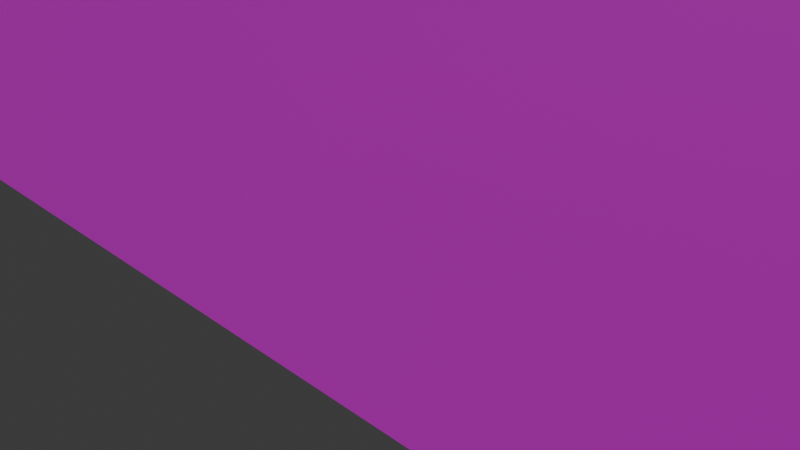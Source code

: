 # Source: Amani_Billboard_2_.blend  (saved by Blender 4.0.36; exported with 4.5.12 LTS)
import bpy
from mathutils import Matrix  # noqa: F401  (used for matrix-valued properties, if any)

bpy.ops.wm.read_factory_settings(use_empty=True)
scene = bpy.context.scene
scene.name = 'Scene'

# ---- collections
col_collection = bpy.data.collections.new('Collection'); scene.collection.children.link(col_collection)

# ---- images (referenced by path relative to the original .blend; pixels are not part of the script)
import os
ASSET_DIR = os.environ.get("B2B_ASSET_DIR", "")  # directory of the original .blend (textures are referenced by path, not embedded)
HERE = os.path.dirname(os.path.abspath(__file__))  # packed textures are extracted next to this script under _unpacked/

def load_image(name, relpath, width, height, colorspace="sRGB"):
    """Load a texture the original file referenced (path relative to the .blend, or extracted next to this script)."""
    p = next((c for c in (os.path.join(HERE, relpath), os.path.join(ASSET_DIR, relpath)) if relpath and os.path.exists(c)), "")
    if p:
        img = bpy.data.images.load(p, check_existing=True)
        img.name = name
    else:  # same state as the original file: an image datablock whose file is absent (Cycles renders it pink)
        img = bpy.data.images.new(name, width, height)
        img.source = "FILE"
        img.filepath = "//" + (relpath or name)
    img.colorspace_settings.name = colorspace
    return img
img_whatsapp_image_2024_06_04_at_12_22_20_am_jpeg = load_image('WhatsApp Image 2024-06-04 at 12.22.20 AM.jpeg', 'WhatsApp Image 2024-06-04 at 12.22.20 AM.jpeg', 1024, 1024, 'sRGB')

# ---- materials (node trees are filled in below, after node groups)
mat_material_001 = bpy.data.materials.new('Material.001')
mat_material_001.use_transparent_shadow = False
mat_material_003 = bpy.data.materials.new('Material.003')
mat_material_003.use_transparent_shadow = False
mat_material_002 = bpy.data.materials.new('Material.002')
mat_material_002.use_transparent_shadow = False
mat_image = bpy.data.materials.new('image')
mat_image.use_transparent_shadow = False

# ---- material node trees
mat_material_001.use_nodes = True; mat_material_001.node_tree.nodes.clear()
_N = mat_material_001.node_tree.nodes; _L = mat_material_001.node_tree.links
n0 = _N.new('ShaderNodeBsdfPrincipled'); n0.name = 'Principled BSDF'; n0.location = (10, 300)
n0.inputs[0].default_value = (0.3584, 0.3584, 0.3584, 1.0)
n0.inputs[3].default_value = 1.45
n0.inputs[27].default_value = (0.1334, 0.1334, 0.1334, 1.0)
n1 = _N.new('ShaderNodeOutputMaterial'); n1.name = 'Material Output'; n1.location = (300, 300)
_L.new(n0.outputs[0], n1.inputs[0])
n1.is_active_output = True
mat_material_003.use_nodes = True; mat_material_003.node_tree.nodes.clear()
_N = mat_material_003.node_tree.nodes; _L = mat_material_003.node_tree.links
n0 = _N.new('ShaderNodeBsdfPrincipled'); n0.name = 'Principled BSDF'; n0.location = (10, 300)
n0.inputs[0].default_value = (1.0, 1.0, 1.0, 1.0)
n0.inputs[3].default_value = 1.45
n1 = _N.new('ShaderNodeOutputMaterial'); n1.name = 'Material Output'; n1.location = (300, 300)
_L.new(n0.outputs[0], n1.inputs[0])
n1.is_active_output = True
mat_material_002.use_nodes = True; mat_material_002.node_tree.nodes.clear()
_N = mat_material_002.node_tree.nodes; _L = mat_material_002.node_tree.links
n0 = _N.new('ShaderNodeBsdfPrincipled'); n0.name = 'Principled BSDF'; n0.location = (10, 300)
n0.inputs[0].default_value = (0.6993, 0.6993, 0.6993, 1.0)
n0.inputs[3].default_value = 1.45
n1 = _N.new('ShaderNodeOutputMaterial'); n1.name = 'Material Output'; n1.location = (300, 300)
_L.new(n0.outputs[0], n1.inputs[0])
n1.is_active_output = True
mat_image.use_nodes = True; mat_image.node_tree.nodes.clear()
_N = mat_image.node_tree.nodes; _L = mat_image.node_tree.links
n0 = _N.new('ShaderNodeBsdfPrincipled'); n0.name = 'Principled BSDF'; n0.location = (10, 300)
n0.inputs[3].default_value = 1.45
n0.inputs[27].default_value = (0.869, 0.869, 0.869, 1.0)
n1 = _N.new('ShaderNodeOutputMaterial'); n1.name = 'Material Output'; n1.location = (300, 300)
n2 = _N.new('ShaderNodeTexImage'); n2.name = 'Image Texture'; n2.location = (-280, 271)
n2.image = img_whatsapp_image_2024_06_04_at_12_22_20_am_jpeg
_L.new(n0.outputs[0], n1.inputs[0])
_L.new(n2.outputs[0], n0.inputs[0])
n1.is_active_output = True

# ---- world
world_world = bpy.data.worlds.new('World'); scene.world = world_world
world_world.use_nodes = True; world_world.node_tree.nodes.clear()
_N = world_world.node_tree.nodes; _L = world_world.node_tree.links
n0 = _N.new('ShaderNodeOutputWorld'); n0.name = 'World Output'; n0.location = (300, 300)
n1 = _N.new('ShaderNodeBackground'); n1.name = 'Background'; n1.location = (10, 300)
n1.inputs[0].default_value = (0.05088, 0.05088, 0.05088, 1.0)
_L.new(n1.outputs[0], n0.inputs[0])
n0.is_active_output = True
world_world.color = (0.05088, 0.05088, 0.05088)
world_world.use_sun_shadow = False
world_world.sun_shadow_jitter_overblur = 0.0

# ---- cameras
cam_camera = bpy.data.cameras.new('Camera')
cam_camera.clip_end = 100.0
cam_camera.ortho_scale = 7.314

# ---- lights
light_light = bpy.data.lights.new('Light', 'POINT')
light_light.transmission_factor = 0.0
light_light.use_soft_falloff = False
light_light.energy = 1000.0
light_light.shadow_soft_size = 0.1
light_light.shadow_maximum_resolution = 0.006
light_light.use_absolute_resolution = True
light_sun = bpy.data.lights.new('Sun', 'SUN')
light_sun.transmission_factor = 0.0
light_sun.energy = 1.0

# ---- meshes
me_cube_001 = bpy.data.meshes.new('Cube.001')
me_cube_001.from_pydata([(-19.99, 1.125, -1.0), (-19.99, 1.125, 1.0), (20.01, 0.8753, -1.0), (20.01, 0.8753, 1.0), (-20.01, -0.8753, -1.0), (-20.01, -0.8753, 1.0), (19.99, -1.125, -1.0), (19.99, -1.125, 1.0), (-22.02, 1.137, -1.0), (-22.02, 1.137, 1.0), (-22.03, -0.8627, 1.0), (-22.03, -0.8627, -1.0), (21.85, 0.8638, 1.0), (21.85, 0.8638, -1.0), (21.84, -1.136, -1.0), (21.84, -1.136, 1.0), (-19.94, 9.124, -1.0), (-19.94, 9.124, 1.0), (-21.97, 9.137, -1.0), (-21.97, 9.137, 1.0), (20.06, 8.875, 1.0), (20.06, 8.875, -1.0), (21.9, 8.864, 1.0), (21.9, 8.864, -1.0), (-19.93, 11.12, -1.0), (-19.93, 11.12, 1.0), (-21.96, 11.14, -1.0), (-21.96, 11.14, 1.0), (20.07, 10.88, 1.0), (20.07, 10.88, -1.0), (21.91, 10.86, 1.0), (21.91, 10.86, -1.0), (20.01, 0.8753, 16.0), (19.99, -1.125, 16.0), (-20.01, -0.8753, 16.0), (-19.99, 1.125, 16.0), (-22.03, -0.8627, 16.0), (-22.02, 1.137, 16.0), (21.85, 0.8638, 16.0), (21.84, -1.136, 16.0), (20.01, 0.8753, 18.0), (19.99, -1.125, 18.0), (-20.01, -0.8753, 18.0), (-19.99, 1.125, 18.0), (-22.03, -0.8627, 18.0), (-22.02, 1.137, 18.0), (21.85, 0.8638, 18.0), (21.84, -1.136, 18.0), (19.99, -1.125, -9.0), (20.01, 0.8753, -9.0), (-19.99, 1.125, -9.0), (-20.01, -0.8753, -9.0), (-22.02, 1.137, -9.0), (-22.03, -0.8627, -9.0), (21.84, -1.136, -9.0), (21.85, 0.8638, -9.0), (-19.94, 9.124, -9.0), (-21.97, 9.137, -9.0), (21.9, 8.864, -9.0), (20.06, 8.875, -9.0), (-19.93, 11.12, -9.0), (-21.96, 11.14, -9.0), (21.91, 10.86, -9.0), (20.07, 10.88, -9.0), (20.04, 6.209, 6.0), (20.02, 3.542, 11.0), (20.03, 4.209, 12.33), (20.05, 7.542, 6.667), (21.87, 4.197, 12.33), (21.89, 7.53, 6.667), (21.87, 3.53, 11.0), (21.88, 6.197, 6.0), (-21.99, 6.47, 6.0), (-22.0, 3.804, 11.0), (-22.0, 4.471, 12.33), (-21.98, 7.804, 6.667), (-19.97, 4.458, 12.33), (-19.95, 7.791, 6.667), (-19.98, 3.791, 11.0), (-19.96, 6.458, 6.0), (-13.28, 9.083, 1.0), (-6.61, 9.041, 1.0), (0.05609, 9.0, 1.0), (6.723, 8.958, 1.0), (13.39, 8.917, 1.0), (13.4, 10.92, 1.0), (6.735, 10.96, 1.0), (0.06856, 11.0, 1.0), (-6.598, 11.04, 1.0), (-13.26, 11.08, 1.0), (13.4, 10.92, -1.0), (6.735, 10.96, -1.0), (0.06856, 11.0, -1.0), (-6.598, 11.04, -1.0), (-13.26, 11.08, -1.0), (13.39, 8.917, -1.0), (6.723, 8.958, -1.0), (0.05609, 9.0, -1.0), (-6.61, 9.041, -1.0), (-13.28, 9.083, -1.0), (13.34, 0.9169, -1.0), (6.673, 0.9584, -1.0), (0.006233, 1.0, -1.0), (-6.66, 1.042, -1.0), (-13.33, 1.083, -1.0), (-13.33, 1.083, 1.0), (-6.66, 1.042, 1.0), (0.006233, 1.0, 1.0), (6.673, 0.9584, 1.0), (13.34, 0.9169, 1.0), (-13.34, -0.9169, -1.0), (-6.673, -0.9584, -1.0), (-0.006233, -1.0, -1.0), (6.66, -1.042, -1.0), (13.33, -1.083, -1.0), (13.33, -1.083, 1.0), (6.66, -1.042, 1.0), (-0.006233, -1.0, 1.0), (-6.673, -0.9584, 1.0), (-13.34, -0.9169, 1.0), (13.34, 0.9169, 16.0), (6.673, 0.9584, 16.0), (0.006233, 1.0, 16.0), (-6.66, 1.042, 16.0), (-13.33, 1.083, 16.0), (-13.33, 1.083, 18.0), (-6.66, 1.042, 18.0), (0.006233, 1.0, 18.0), (6.673, 0.9584, 18.0), (13.34, 0.9169, 18.0), (-13.34, -0.9169, 18.0), (-6.673, -0.9584, 18.0), (-0.006233, -1.0, 18.0), (6.66, -1.042, 18.0), (13.33, -1.083, 18.0), (-13.34, -0.9169, 16.0), (-6.673, -0.9584, 16.0), (-0.006233, -1.0, 16.0), (6.66, -1.042, 16.0), (13.33, -1.083, 16.0), (21.84, -1.136, 4.75), (21.84, -1.136, 8.5), (21.84, -1.136, 12.25), (19.99, -1.125, 12.25), (19.99, -1.125, 8.5), (19.99, -1.125, 4.75), (21.85, 0.8638, 4.75), (21.85, 0.8638, 8.5), (21.85, 0.8638, 12.25), (20.01, 0.8753, 12.25), (20.01, 0.8753, 8.5), (20.01, 0.8753, 4.75), (-20.01, -0.8753, 4.75), (-20.01, -0.8753, 8.5), (-20.01, -0.8753, 12.25), (-22.03, -0.8627, 12.25), (-22.03, -0.8627, 8.5), (-22.03, -0.8627, 4.75), (-22.02, 1.137, 12.25), (-22.02, 1.137, 8.5), (-22.02, 1.137, 4.75), (-19.99, 1.125, 4.75), (-19.99, 1.125, 8.5), (-19.99, 1.125, 12.25), (20.03, 4.875, -1.0), (21.87, 4.864, -1.0), (21.87, 4.864, 1.0), (20.03, 4.875, 1.0), (-19.97, 5.125, 1.0), (-22.0, 5.137, 1.0), (-19.97, 5.125, -1.0), (-22.0, 5.137, -1.0), (21.9, 8.864, -3.667), (21.9, 8.864, -6.333), (21.91, 10.86, -6.333), (21.91, 10.86, -3.667), (20.06, 8.875, -3.667), (20.06, 8.875, -6.333), (20.07, 10.88, -6.333), (20.07, 10.88, -3.667), (19.99, -1.125, -3.667), (19.99, -1.125, -6.333), (21.84, -1.136, -6.333), (21.84, -1.136, -3.667), (21.85, 0.8638, -6.333), (21.85, 0.8638, -3.667), (20.01, 0.8753, -6.333), (20.01, 0.8753, -3.667), (-21.96, 11.14, -3.667), (-21.96, 11.14, -6.333), (-21.97, 9.137, -6.333), (-21.97, 9.137, -3.667), (-19.94, 9.124, -6.333), (-19.94, 9.124, -3.667), (-19.93, 11.12, -3.667), (-19.93, 11.12, -6.333), (-22.02, 1.137, -3.667), (-22.02, 1.137, -6.333), (-22.03, -0.8627, -6.333), (-22.03, -0.8627, -3.667), (-20.01, -0.8753, -3.667), (-20.01, -0.8753, -6.333), (-19.99, 1.125, -6.333), (-19.99, 1.125, -3.667), (-22.03, 0.1373, 14.12), (-16.67, -0.8961, -5.502e-08), (-21.02, -0.869, 14.12), (-16.67, 0.1039, -1.0), (-16.67, 0.1039, 1.0), (-22.03, 0.1373, 0.0), (-21.02, -0.869, 0.0), (-20.97, 7.131, 1.0), (20.91, -1.13, 0.0), (-21.96, 10.14, -7.667), (-21.98, 7.137, 0.0), (-20.97, 7.131, -1.0), (20.04, 6.875, 0.0), (20.96, 6.869, 1.0), (20.91, -1.13, -7.667), (-21.96, 10.14, 0.0), (-16.6, 10.1, 1.0), (-16.61, 9.104, 5.502e-08), (16.67, -0.1039, 18.0), (-21.97, 8.734, 3.59), (20.91, -1.13, 14.12), (21.84, -0.1361, 14.12), (-20.0, 0.1247, 14.12), (20.0, -0.1247, 14.12), (-21.01, 1.131, 14.12), (20.93, 0.8696, 14.12), (20.92, -0.1304, 18.0), (-21.01, 0.131, 18.0), (20.91, -1.13, 17.0), (-21.02, -0.869, 17.0), (-22.03, 0.1373, 17.0), (16.67, 0.8961, 17.0), (20.05, 8.472, 3.59), (21.84, -0.1361, 17.0), (16.66, -1.104, 17.0), (16.67, -0.1039, 16.0), (20.92, -0.1304, -9.0), (-22.03, 0.1373, -7.667), (-20.96, 9.131, -7.667), (20.98, 8.869, -7.667), (-20.94, 11.13, -7.667), (-21.02, -0.869, -7.667), (-19.94, 10.12, -7.667), (20.0, -0.1247, -7.667), (20.06, 9.875, -7.667), (-21.01, 1.131, -7.667), (-20.97, 7.797, 3.5), (20.97, 7.536, 3.5), (20.94, 2.203, 13.5), (20.95, 4.87, 8.5), (21.86, 2.325, 14.47), (21.88, 5.394, 9.03), (20.01, 2.336, 14.47), (20.03, 5.405, 9.03), (20.94, 2.536, 15.17), (20.96, 5.869, 9.5), (-21.0, 2.464, 13.5), (-20.98, 5.131, 8.5), (-22.01, 2.598, 14.47), (-21.99, 5.667, 9.03), (-21.0, 2.798, 15.17), (-20.98, 6.131, 9.5), (16.72, 8.896, -5.502e-08), (10.06, 8.938, 5.502e-08), (3.389, 8.979, 5.502e-08), (-3.277, 9.021, -5.502e-08), (-9.944, 9.062, -5.502e-08), (16.73, 9.896, -1.0), (10.06, 9.937, -1.0), (3.396, 9.979, -1.0), (-3.271, 10.02, -1.0), (-9.937, 10.06, -1.0), (16.73, 9.896, 1.0), (10.06, 9.937, 1.0), (3.396, 9.979, 1.0), (-3.271, 10.02, 1.0), (-9.937, 10.06, 1.0), (16.73, 10.9, 0.0), (10.07, 10.94, 0.0), (3.402, 10.98, 0.0), (-3.265, 11.02, 0.0), (-9.931, 11.06, 0.0), (16.67, -0.1039, 1.0), (10.0, -0.06233, 1.0), (3.333, -0.02077, 1.0), (-3.333, 0.02077, 1.0), (-10.0, 0.06233, 1.0), (16.66, -1.104, 5.502e-08), (9.994, -1.062, -5.502e-08), (3.327, -1.021, -5.502e-08), (-3.34, -0.9792, 5.502e-08), (-10.01, -0.9377, 5.502e-08), (-16.66, 1.104, 5.502e-08), (-9.994, 1.062, -5.502e-08), (-3.327, 1.021, -5.502e-08), (3.34, 0.9792, 5.502e-08), (10.01, 0.9377, 5.502e-08), (-16.67, -0.8961, 17.0), (-10.01, -0.9377, 17.0), (-3.34, -0.9792, 17.0), (3.327, -1.021, 17.0), (9.994, -1.062, 17.0), (-16.67, 0.1039, 18.0), (-10.0, 0.06233, 18.0), (-3.333, 0.02077, 18.0), (3.333, -0.02078, 18.0), (10.0, -0.06233, 18.0), (20.0, -0.1247, 2.875), (20.0, -0.1247, 6.625), (20.0, -0.1247, 10.38), (20.91, -1.13, 2.875), (20.91, -1.13, 6.625), (20.91, -1.13, 10.38), (-21.02, -0.869, 2.875), (-21.02, -0.869, 6.625), (-21.02, -0.869, 10.38), (-22.03, 0.1373, 2.875), (-22.03, 0.1373, 6.625), (-22.03, 0.1373, 10.38), (20.94, 2.87, 1.0), (20.02, 2.875, 0.0), (21.86, 2.864, 0.0), (-22.01, 3.137, 0.0), (-20.99, 3.131, 1.0), (20.06, 9.875, -2.333), (20.06, 9.875, -5.0), (20.99, 10.87, -2.333), (20.99, 10.87, -5.0), (20.98, 8.869, -2.333), (21.91, 9.864, -2.333), (20.0, -0.1247, -2.333), (20.0, -0.1247, -5.0), (20.93, 0.8696, -2.333), (20.93, 0.8696, -5.0), (20.91, -1.13, -2.333), (20.91, -1.13, -5.0), (21.84, -0.1361, -2.333), (21.84, -0.1361, -5.0), (-20.96, 9.131, -2.333), (-20.96, 9.131, -5.0), (-21.96, 10.14, -2.333), (-21.96, 10.14, -5.0), (-21.02, -0.869, -2.333), (-21.02, -0.869, -5.0), (-20.0, 0.1247, -2.333), (-20.0, 0.1247, -5.0), (-22.03, 0.1373, -2.333), (-22.03, 0.1373, -5.0)], [], [(100, 109, 3, 2), (110, 119, 205), (155, 154, 206), (104, 110, 207), (119, 105, 208), (11, 10, 209), (4, 5, 210), (169, 168, 211), (7, 6, 212), (184, 182, 54, 55), (13, 12, 15, 14), (165, 164, 21, 23), (190, 189, 213), (171, 169, 214), (89, 94, 24, 25), (168, 170, 16, 17), (170, 171, 215), (164, 167, 216), (174, 173, 58, 62), (166, 165, 23, 22), (167, 166, 217), (182, 181, 218), (25, 24, 26, 27), (18, 19, 219), (80, 89, 220), (75, 77, 25, 27), (29, 28, 30, 31), (22, 23, 31, 30), (67, 69, 30, 28), (99, 80, 221), (94, 99, 16, 24), (129, 134, 222), (72, 75, 223), (143, 142, 224), (142, 148, 225), (154, 163, 226), (149, 143, 227), (163, 158, 228), (148, 149, 229), (40, 41, 230), (42, 43, 231), (33, 39, 232), (36, 34, 233), (37, 36, 234), (120, 129, 235), (64, 67, 236), (39, 38, 237), (134, 139, 238), (139, 120, 239), (48, 49, 240), (50, 51, 53, 52), (198, 197, 241), (58, 59, 63, 62), (56, 57, 61, 60), (192, 190, 242), (173, 177, 243), (189, 195, 244), (202, 201, 51, 50), (201, 198, 245), (178, 174, 62, 63), (195, 192, 246), (181, 186, 247), (186, 184, 55, 49), (177, 178, 248), (197, 202, 249), (79, 72, 250), (77, 79, 17, 25), (71, 64, 251), (69, 71, 22, 30), (38, 32, 252), (70, 65, 253), (46, 38, 254), (68, 70, 255), (32, 40, 256), (65, 66, 257), (40, 46, 258), (66, 68, 259), (35, 37, 260), (78, 73, 261), (37, 45, 262), (43, 35, 78, 76), (76, 78, 79, 77), (73, 74, 263), (45, 43, 264), (74, 76, 265), (21, 20, 266), (95, 84, 267), (96, 83, 268), (97, 82, 269), (98, 81, 270), (29, 21, 271), (90, 95, 272), (91, 96, 273), (92, 97, 274), (93, 98, 275), (20, 28, 276), (84, 85, 277), (83, 86, 278), (82, 87, 279), (81, 88, 280), (28, 29, 281), (85, 90, 282), (86, 91, 283), (87, 92, 284), (88, 93, 285), (7, 3, 286), (115, 109, 287), (116, 108, 288), (117, 107, 289), (118, 106, 290), (6, 7, 291), (2, 6, 114, 100), (100, 114, 113, 101), (101, 113, 112, 102), (102, 112, 111, 103), (103, 111, 110, 104), (114, 115, 292), (113, 116, 293), (112, 117, 294), (111, 118, 295), (0, 1, 296), (104, 105, 297), (103, 106, 298), (102, 107, 299), (101, 108, 300), (42, 34, 301), (34, 35, 124, 135), (135, 124, 123, 136), (136, 123, 122, 137), (137, 122, 121, 138), (138, 121, 120, 139), (130, 135, 302), (131, 136, 303), (132, 137, 304), (133, 138, 305), (43, 42, 306), (35, 43, 125, 124), (124, 125, 126, 123), (123, 126, 127, 122), (122, 127, 128, 121), (121, 128, 129, 120), (125, 130, 307), (126, 131, 308), (127, 132, 309), (128, 133, 310), (3, 7, 311), (12, 3, 151, 146), (146, 151, 150, 147), (147, 150, 149, 148), (151, 145, 312), (150, 144, 313), (7, 15, 314), (15, 12, 146, 140), (140, 146, 147, 141), (141, 147, 148, 142), (145, 140, 315), (144, 141, 316), (10, 5, 317), (1, 9, 160, 161), (161, 160, 159, 162), (162, 159, 158, 163), (5, 1, 161, 152), (152, 161, 162, 153), (153, 162, 163, 154), (157, 152, 318), (156, 153, 319), (9, 10, 320), (160, 157, 321), (159, 156, 322), (3, 12, 323), (2, 3, 324), (12, 13, 325), (8, 9, 326), (13, 2, 164, 165), (0, 8, 171, 170), (9, 1, 327), (1, 0, 170, 168), (21, 29, 328), (176, 179, 329), (29, 31, 330), (179, 175, 331), (23, 21, 332), (31, 23, 333), (172, 176, 177, 173), (6, 2, 334), (175, 172, 173, 174), (180, 187, 335), (2, 13, 336), (187, 185, 337), (14, 6, 338), (183, 180, 339), (13, 14, 340), (185, 183, 341), (16, 18, 342), (24, 16, 193, 194), (194, 193, 192, 195), (26, 24, 194, 188), (188, 194, 195, 189), (193, 191, 343), (18, 26, 344), (191, 188, 345), (4, 11, 346), (8, 0, 203, 196), (196, 203, 202, 197), (200, 199, 347), (0, 4, 348), (203, 200, 349), (11, 8, 350), (199, 196, 351), (158, 155, 204), (155, 36, 204), (36, 37, 204), (37, 158, 204), (119, 5, 205), (5, 4, 205), (4, 110, 205), (154, 34, 206), (34, 36, 206), (36, 155, 206), (110, 4, 207), (4, 0, 207), (0, 104, 207), (105, 1, 208), (1, 5, 208), (5, 119, 208), (10, 9, 209), (9, 8, 209), (8, 11, 209), (5, 10, 210), (10, 11, 210), (11, 4, 210), (168, 17, 211), (17, 19, 211), (19, 169, 211), (6, 14, 212), (14, 15, 212), (15, 7, 212), (189, 61, 213), (61, 57, 213), (57, 190, 213), (169, 19, 214), (19, 18, 214), (18, 171, 214), (171, 18, 215), (18, 16, 215), (16, 170, 215), (167, 20, 216), (20, 21, 216), (21, 164, 216), (166, 22, 217), (22, 20, 217), (20, 167, 217), (181, 48, 218), (48, 54, 218), (54, 182, 218), (19, 27, 219), (27, 26, 219), (26, 18, 219), (89, 25, 220), (25, 17, 220), (17, 80, 220), (80, 17, 221), (17, 16, 221), (16, 99, 221), (134, 41, 222), (41, 40, 222), (40, 129, 222), (75, 27, 223), (27, 19, 223), (19, 72, 223), (142, 39, 224), (39, 33, 224), (33, 143, 224), (148, 38, 225), (38, 39, 225), (39, 142, 225), (163, 35, 226), (35, 34, 226), (34, 154, 226), (143, 33, 227), (33, 32, 227), (32, 149, 227), (158, 37, 228), (37, 35, 228), (35, 163, 228), (149, 32, 229), (32, 38, 229), (38, 148, 229), (41, 47, 230), (47, 46, 230), (46, 40, 230), (43, 45, 231), (45, 44, 231), (44, 42, 231), (39, 47, 232), (47, 41, 232), (41, 33, 232), (34, 42, 233), (42, 44, 233), (44, 36, 233), (36, 44, 234), (44, 45, 234), (45, 37, 234), (129, 40, 235), (40, 32, 235), (32, 120, 235), (67, 28, 236), (28, 20, 236), (20, 64, 236), (38, 46, 237), (46, 47, 237), (47, 39, 237), (139, 33, 238), (33, 41, 238), (41, 134, 238), (120, 32, 239), (32, 33, 239), (33, 139, 239), (49, 55, 240), (55, 54, 240), (54, 48, 240), (197, 52, 241), (52, 53, 241), (53, 198, 241), (190, 57, 242), (57, 56, 242), (56, 192, 242), (177, 59, 243), (59, 58, 243), (58, 173, 243), (195, 60, 244), (60, 61, 244), (61, 189, 244), (198, 53, 245), (53, 51, 245), (51, 201, 245), (192, 56, 246), (56, 60, 246), (60, 195, 246), (186, 49, 247), (49, 48, 247), (48, 181, 247), (178, 63, 248), (63, 59, 248), (59, 177, 248), (202, 50, 249), (50, 52, 249), (52, 197, 249), (72, 19, 250), (19, 17, 250), (17, 79, 250), (64, 20, 251), (20, 22, 251), (22, 71, 251), (32, 65, 252), (65, 70, 252), (70, 38, 252), (65, 64, 253), (64, 71, 253), (71, 70, 253), (38, 70, 254), (70, 68, 254), (68, 46, 254), (70, 71, 255), (71, 69, 255), (69, 68, 255), (40, 66, 256), (66, 65, 256), (65, 32, 256), (66, 67, 257), (67, 64, 257), (64, 65, 257), (46, 68, 258), (68, 66, 258), (66, 40, 258), (68, 69, 259), (69, 67, 259), (67, 66, 259), (37, 73, 260), (73, 78, 260), (78, 35, 260), (73, 72, 261), (72, 79, 261), (79, 78, 261), (45, 74, 262), (74, 73, 262), (73, 37, 262), (74, 75, 263), (75, 72, 263), (72, 73, 263), (43, 76, 264), (76, 74, 264), (74, 45, 264), (76, 77, 265), (77, 75, 265), (75, 74, 265), (20, 84, 266), (84, 95, 266), (95, 21, 266), (84, 83, 267), (83, 96, 267), (96, 95, 267), (83, 82, 268), (82, 97, 268), (97, 96, 268), (82, 81, 269), (81, 98, 269), (98, 97, 269), (81, 80, 270), (80, 99, 270), (99, 98, 270), (21, 95, 271), (95, 90, 271), (90, 29, 271), (95, 96, 272), (96, 91, 272), (91, 90, 272), (96, 97, 273), (97, 92, 273), (92, 91, 273), (97, 98, 274), (98, 93, 274), (93, 92, 274), (98, 99, 275), (99, 94, 275), (94, 93, 275), (28, 85, 276), (85, 84, 276), (84, 20, 276), (85, 86, 277), (86, 83, 277), (83, 84, 277), (86, 87, 278), (87, 82, 278), (82, 83, 278), (87, 88, 279), (88, 81, 279), (81, 82, 279), (88, 89, 280), (89, 80, 280), (80, 81, 280), (29, 90, 281), (90, 85, 281), (85, 28, 281), (90, 91, 282), (91, 86, 282), (86, 85, 282), (91, 92, 283), (92, 87, 283), (87, 86, 283), (92, 93, 284), (93, 88, 284), (88, 87, 284), (93, 94, 285), (94, 89, 285), (89, 88, 285), (3, 109, 286), (109, 115, 286), (115, 7, 286), (109, 108, 287), (108, 116, 287), (116, 115, 287), (108, 107, 288), (107, 117, 288), (117, 116, 288), (107, 106, 289), (106, 118, 289), (118, 117, 289), (106, 105, 290), (105, 119, 290), (119, 118, 290), (7, 115, 291), (115, 114, 291), (114, 6, 291), (115, 116, 292), (116, 113, 292), (113, 114, 292), (116, 117, 293), (117, 112, 293), (112, 113, 293), (117, 118, 294), (118, 111, 294), (111, 112, 294), (118, 119, 295), (119, 110, 295), (110, 111, 295), (1, 105, 296), (105, 104, 296), (104, 0, 296), (105, 106, 297), (106, 103, 297), (103, 104, 297), (106, 107, 298), (107, 102, 298), (102, 103, 298), (107, 108, 299), (108, 101, 299), (101, 102, 299), (108, 109, 300), (109, 100, 300), (100, 101, 300), (34, 135, 301), (135, 130, 301), (130, 42, 301), (135, 136, 302), (136, 131, 302), (131, 130, 302), (136, 137, 303), (137, 132, 303), (132, 131, 303), (137, 138, 304), (138, 133, 304), (133, 132, 304), (138, 139, 305), (139, 134, 305), (134, 133, 305), (42, 130, 306), (130, 125, 306), (125, 43, 306), (130, 131, 307), (131, 126, 307), (126, 125, 307), (131, 132, 308), (132, 127, 308), (127, 126, 308), (132, 133, 309), (133, 128, 309), (128, 127, 309), (133, 134, 310), (134, 129, 310), (129, 128, 310), (7, 145, 311), (145, 151, 311), (151, 3, 311), (145, 144, 312), (144, 150, 312), (150, 151, 312), (144, 143, 313), (143, 149, 313), (149, 150, 313), (15, 140, 314), (140, 145, 314), (145, 7, 314), (140, 141, 315), (141, 144, 315), (144, 145, 315), (141, 142, 316), (142, 143, 316), (143, 144, 316), (5, 152, 317), (152, 157, 317), (157, 10, 317), (152, 153, 318), (153, 156, 318), (156, 157, 318), (153, 154, 319), (154, 155, 319), (155, 156, 319), (10, 157, 320), (157, 160, 320), (160, 9, 320), (157, 156, 321), (156, 159, 321), (159, 160, 321), (156, 155, 322), (155, 158, 322), (158, 159, 322), (12, 166, 323), (166, 167, 323), (167, 3, 323), (3, 167, 324), (167, 164, 324), (164, 2, 324), (13, 165, 325), (165, 166, 325), (166, 12, 325), (9, 169, 326), (169, 171, 326), (171, 8, 326), (1, 168, 327), (168, 169, 327), (169, 9, 327), (29, 179, 328), (179, 176, 328), (176, 21, 328), (179, 178, 329), (178, 177, 329), (177, 176, 329), (31, 175, 330), (175, 179, 330), (179, 29, 330), (175, 174, 331), (174, 178, 331), (178, 179, 331), (21, 176, 332), (176, 172, 332), (172, 23, 332), (23, 172, 333), (172, 175, 333), (175, 31, 333), (2, 187, 334), (187, 180, 334), (180, 6, 334), (187, 186, 335), (186, 181, 335), (181, 180, 335), (13, 185, 336), (185, 187, 336), (187, 2, 336), (185, 184, 337), (184, 186, 337), (186, 187, 337), (6, 180, 338), (180, 183, 338), (183, 14, 338), (180, 181, 339), (181, 182, 339), (182, 183, 339), (14, 183, 340), (183, 185, 340), (185, 13, 340), (183, 182, 341), (182, 184, 341), (184, 185, 341), (18, 191, 342), (191, 193, 342), (193, 16, 342), (191, 190, 343), (190, 192, 343), (192, 193, 343), (26, 188, 344), (188, 191, 344), (191, 18, 344), (188, 189, 345), (189, 190, 345), (190, 191, 345), (11, 199, 346), (199, 200, 346), (200, 4, 346), (199, 198, 347), (198, 201, 347), (201, 200, 347), (4, 200, 348), (200, 203, 348), (203, 0, 348), (200, 201, 349), (201, 202, 349), (202, 203, 349), (8, 196, 350), (196, 199, 350), (199, 11, 350), (196, 197, 351), (197, 198, 351), (198, 199, 351)])
_uv = me_cube_001.uv_layers.new(name='UVMap')
_uv.uv.foreach_set('vector', [0.375, 0.2083, 0.625, 0.2083, 0.625, 0.25, 0.375, 0.25, 0.375, 0.7083, 0.625, 0.7083, 0.5, 0.7292, 0.625, 0.75, 0.625, 0.75, 0.625, 0.75, 0.125, 0.7083, 0.375, 0.7083, 0.25, 0.7292, 0.625, 0.7083, 0.875, 0.7083, 0.75, 0.7292, 0.375, 0.75, 0.625, 0.75, 0.5, 0.875, 0.375, 0.75, 0.625, 0.75, 0.5, 0.75, 0.875, 0.75, 0.875, 0.75, 0.875, 0.75, 0.625, 0.5, 0.375, 0.5, 0.5, 0.5, 0.375, 0.25, 0.375, 0.5, 0.375, 0.5, 0.375, 0.25, 0.375, 0.25, 0.625, 0.25, 0.625, 0.5, 0.375, 0.5, 0.125, 0.5, 0.125, 0.5, 0.125, 0.5, 0.125, 0.5, 0.375, 1.0, 0.375, 1.0, 0.375, 1.0, 0.375, 1.0, 0.625, 1.0, 0.5, 1.0, 0.625, 0.04167, 0.375, 0.04167, 0.375, 0.0, 0.625, 0.0, 0.625, 0.0, 0.375, 0.0, 0.375, 0.0, 0.625, 0.0, 0.125, 0.75, 0.125, 0.75, 0.125, 0.75, 0.375, 0.25, 0.625, 0.25, 0.5, 0.25, 0.375, 0.25, 0.375, 0.25, 0.375, 0.25, 0.375, 0.25, 0.625, 0.25, 0.375, 0.25, 0.375, 0.25, 0.625, 0.25, 0.875, 0.5, 0.875, 0.5, 0.875, 0.5, 0.375, 0.5, 0.375, 0.5, 0.375, 0.5, 0.625, 0.0, 0.375, 0.0, 0.375, 0.0, 0.625, 0.0, 0.375, 1.0, 0.625, 1.0, 0.5, 1.0, 0.875, 0.7083, 0.875, 0.7083, 0.875, 0.7292, 0.7083, 0.25, 0.7083, 0.25, 0.625, 0.0, 0.625, 0.0, 0.375, 0.25, 0.625, 0.25, 0.625, 0.25, 0.375, 0.25, 0.625, 0.25, 0.375, 0.25, 0.375, 0.25, 0.625, 0.25, 0.7083, 0.3333, 0.7083, 0.3333, 0.625, 0.25, 0.625, 0.25, 0.375, 0.04167, 0.625, 0.04167, 0.5, 0.02083, 0.125, 0.7083, 0.125, 0.7083, 0.125, 0.75, 0.125, 0.75, 0.875, 0.5417, 0.625, 0.5417, 0.75, 0.5208, 0.625, 1.0, 0.625, 1.0, 0.625, 1.0, 0.625, 0.5, 0.625, 0.5, 0.625, 0.5, 0.625, 0.5, 0.625, 0.25, 0.625, 0.375, 0.625, 0.75, 0.875, 0.75, 0.75, 0.75, 0.875, 0.5, 0.625, 0.5, 0.75, 0.5, 0.875, 0.75, 0.875, 0.75, 0.875, 0.75, 0.875, 0.5, 0.875, 0.5, 0.875, 0.5, 0.875, 0.5, 0.625, 0.5, 0.75, 0.5, 0.625, 0.75, 0.875, 0.75, 0.75, 0.75, 0.625, 0.5, 0.625, 0.5, 0.625, 0.5, 0.625, 0.75, 0.625, 0.75, 0.625, 0.75, 0.625, 1.0, 0.625, 0.75, 0.625, 0.875, 0.875, 0.5417, 0.875, 0.5417, 0.875, 0.5208, 0.875, 0.5, 0.875, 0.5, 0.875, 0.5, 0.625, 0.5, 0.625, 0.25, 0.625, 0.375, 0.625, 0.5417, 0.625, 0.5417, 0.625, 0.5208, 0.625, 0.5417, 0.875, 0.5417, 0.75, 0.5208, 0.375, 0.5, 0.125, 0.5, 0.25, 0.5, 0.125, 0.75, 0.375, 0.75, 0.375, 0.75, 0.125, 0.75, 0.375, 0.75, 0.375, 1.0, 0.375, 0.875, 0.125, 0.5, 0.125, 0.5, 0.125, 0.5, 0.125, 0.5, 0.125, 0.75, 0.125, 0.75, 0.125, 0.75, 0.125, 0.75, 0.125, 0.75, 0.125, 0.75, 0.125, 0.75, 0.125, 0.5, 0.125, 0.5, 0.125, 0.5, 0.375, 0.0, 0.375, 0.0, 0.375, 0.0, 0.125, 0.75, 0.375, 0.75, 0.375, 0.75, 0.125, 0.75, 0.375, 0.75, 0.375, 0.75, 0.375, 0.75, 0.375, 0.25, 0.375, 0.25, 0.375, 0.25, 0.375, 0.25, 0.125, 0.75, 0.125, 0.75, 0.125, 0.75, 0.375, 0.5, 0.125, 0.5, 0.25, 0.5, 0.125, 0.5, 0.125, 0.5, 0.125, 0.5, 0.125, 0.5, 0.125, 0.5, 0.125, 0.5, 0.125, 0.5, 0.125, 0.75, 0.125, 0.75, 0.125, 0.75, 0.875, 0.75, 0.875, 0.75, 0.875, 0.75, 0.875, 0.75, 0.875, 0.75, 0.875, 0.75, 0.875, 0.75, 0.875, 0.5, 0.875, 0.5, 0.875, 0.5, 0.625, 0.25, 0.625, 0.25, 0.625, 0.25, 0.625, 0.25, 0.875, 0.5, 0.875, 0.5, 0.875, 0.5, 0.875, 0.5, 0.875, 0.5, 0.875, 0.5, 0.625, 0.25, 0.625, 0.25, 0.625, 0.25, 0.625, 0.25, 0.625, 0.25, 0.625, 0.25, 0.875, 0.5, 0.875, 0.5, 0.875, 0.5, 0.875, 0.5, 0.875, 0.5, 0.875, 0.5, 0.875, 0.5, 0.875, 0.5, 0.8333, 0.4583, 0.7917, 0.4167, 0.7917, 0.4167, 0.75, 0.375, 0.875, 0.75, 0.875, 0.75, 0.875, 0.75, 0.875, 0.75, 0.875, 0.75, 0.875, 0.75, 0.625, 1.0, 0.625, 1.0, 0.625, 1.0, 0.875, 0.75, 0.875, 0.75, 0.875, 0.75, 0.875, 0.75, 0.875, 0.75, 0.875, 0.75, 0.875, 0.75, 0.875, 0.75, 0.625, 1.0, 0.625, 1.0, 0.625, 1.0, 0.875, 0.75, 0.875, 0.75, 0.8333, 0.625, 0.7917, 0.5, 0.7917, 0.5, 0.75, 0.375, 0.375, 0.25, 0.625, 0.25, 0.5, 0.2292, 0.375, 0.2083, 0.625, 0.2083, 0.5, 0.1875, 0.375, 0.1667, 0.625, 0.1667, 0.5, 0.1458, 0.375, 0.125, 0.625, 0.125, 0.5, 0.1042, 0.375, 0.08333, 0.625, 0.08333, 0.5, 0.0625, 0.125, 0.5, 0.125, 0.5, 0.125, 0.5208, 0.125, 0.5417, 0.125, 0.5417, 0.125, 0.5625, 0.125, 0.5833, 0.125, 0.5833, 0.125, 0.6042, 0.125, 0.625, 0.125, 0.625, 0.125, 0.6458, 0.125, 0.6667, 0.125, 0.6667, 0.125, 0.6875, 0.875, 0.5, 0.875, 0.5, 0.875, 0.5208, 0.875, 0.5417, 0.875, 0.5417, 0.875, 0.5625, 0.875, 0.5833, 0.875, 0.5833, 0.875, 0.6042, 0.875, 0.625, 0.875, 0.625, 0.875, 0.6458, 0.875, 0.6667, 0.875, 0.6667, 0.875, 0.6875, 0.625, 0.25, 0.375, 0.25, 0.5, 0.2292, 0.625, 0.2083, 0.375, 0.2083, 0.5, 0.1875, 0.625, 0.1667, 0.375, 0.1667, 0.5, 0.1458, 0.625, 0.125, 0.375, 0.125, 0.5, 0.1042, 0.625, 0.08333, 0.375, 0.08333, 0.5, 0.0625, 0.625, 0.5, 0.875, 0.5, 0.75, 0.5208, 0.625, 0.5417, 0.875, 0.5417, 0.75, 0.5625, 0.625, 0.5833, 0.875, 0.5833, 0.75, 0.6042, 0.625, 0.625, 0.875, 0.625, 0.75, 0.6458, 0.625, 0.6667, 0.875, 0.6667, 0.75, 0.6875, 0.375, 0.5, 0.625, 0.5, 0.5, 0.5208, 0.125, 0.5, 0.375, 0.5, 0.375, 0.5417, 0.125, 0.5417, 0.125, 0.5417, 0.375, 0.5417, 0.375, 0.5833, 0.125, 0.5833, 0.125, 0.5833, 0.375, 0.5833, 0.375, 0.625, 0.125, 0.625, 0.125, 0.625, 0.375, 0.625, 0.375, 0.6667, 0.125, 0.6667, 0.125, 0.6667, 0.375, 0.6667, 0.375, 0.7083, 0.125, 0.7083, 0.375, 0.5417, 0.625, 0.5417, 0.5, 0.5625, 0.375, 0.5833, 0.625, 0.5833, 0.5, 0.6042, 0.375, 0.625, 0.625, 0.625, 0.5, 0.6458, 0.375, 0.6667, 0.625, 0.6667, 0.5, 0.6875, 0.375, 0.0, 0.625, 0.0, 0.5, 0.02083, 0.375, 0.04167, 0.625, 0.04167, 0.5, 0.0625, 0.375, 0.08333, 0.625, 0.08333, 0.5, 0.1042, 0.375, 0.125, 0.625, 0.125, 0.5, 0.1458, 0.375, 0.1667, 0.625, 0.1667, 0.5, 0.1875, 0.625, 0.75, 0.625, 0.75, 0.625, 0.7292, 0.625, 0.75, 0.875, 0.75, 0.875, 0.7083, 0.625, 0.7083, 0.625, 0.7083, 0.875, 0.7083, 0.875, 0.6667, 0.625, 0.6667, 0.625, 0.6667, 0.875, 0.6667, 0.875, 0.625, 0.625, 0.625, 0.625, 0.625, 0.875, 0.625, 0.875, 0.5833, 0.625, 0.5833, 0.625, 0.5833, 0.875, 0.5833, 0.875, 0.5417, 0.625, 0.5417, 0.625, 0.7083, 0.625, 0.7083, 0.625, 0.6875, 0.625, 0.6667, 0.625, 0.6667, 0.625, 0.6458, 0.625, 0.625, 0.625, 0.625, 0.625, 0.6042, 0.625, 0.5833, 0.625, 0.5833, 0.625, 0.5625, 0.875, 0.75, 0.625, 0.75, 0.75, 0.7292, 0.875, 0.75, 0.875, 0.75, 0.875, 0.7083, 0.875, 0.7083, 0.875, 0.7083, 0.875, 0.7083, 0.875, 0.6667, 0.875, 0.6667, 0.875, 0.6667, 0.875, 0.6667, 0.875, 0.625, 0.875, 0.625, 0.875, 0.625, 0.875, 0.625, 0.875, 0.5833, 0.875, 0.5833, 0.875, 0.5833, 0.875, 0.5833, 0.875, 0.5417, 0.875, 0.5417, 0.875, 0.7083, 0.625, 0.7083, 0.75, 0.6875, 0.875, 0.6667, 0.625, 0.6667, 0.75, 0.6458, 0.875, 0.625, 0.625, 0.625, 0.75, 0.6042, 0.875, 0.5833, 0.625, 0.5833, 0.75, 0.5625, 0.875, 0.5, 0.625, 0.5, 0.75, 0.5, 0.875, 0.5, 0.875, 0.5, 0.875, 0.5, 0.875, 0.5, 0.875, 0.5, 0.875, 0.5, 0.875, 0.5, 0.875, 0.5, 0.875, 0.5, 0.875, 0.5, 0.875, 0.5, 0.875, 0.5, 0.875, 0.5, 0.625, 0.5, 0.75, 0.5, 0.875, 0.5, 0.625, 0.5, 0.75, 0.5, 0.625, 0.5, 0.625, 0.5, 0.625, 0.5, 0.625, 0.5, 0.625, 0.25, 0.625, 0.25, 0.625, 0.5, 0.625, 0.5, 0.625, 0.25, 0.625, 0.25, 0.625, 0.5, 0.625, 0.5, 0.625, 0.25, 0.625, 0.25, 0.625, 0.5, 0.625, 0.5, 0.625, 0.5, 0.625, 0.5, 0.625, 0.5, 0.625, 0.5, 0.625, 0.5, 0.625, 0.75, 0.625, 0.75, 0.625, 0.75, 0.875, 0.75, 0.875, 0.75, 0.875, 0.75, 0.875, 0.75, 0.875, 0.75, 0.875, 0.75, 0.875, 0.75, 0.875, 0.75, 0.875, 0.75, 0.875, 0.75, 0.875, 0.75, 0.875, 0.75, 0.625, 0.75, 0.875, 0.75, 0.875, 0.75, 0.625, 0.75, 0.625, 0.75, 0.875, 0.75, 0.875, 0.75, 0.625, 0.75, 0.625, 0.75, 0.875, 0.75, 0.875, 0.75, 0.625, 0.75, 0.625, 0.75, 0.625, 0.75, 0.625, 0.75, 0.625, 0.75, 0.625, 0.75, 0.625, 0.75, 0.625, 1.0, 0.625, 0.75, 0.625, 0.875, 0.625, 1.0, 0.625, 0.75, 0.625, 0.875, 0.625, 1.0, 0.625, 0.75, 0.625, 0.875, 0.875, 0.5, 0.875, 0.5, 0.875, 0.5, 0.375, 0.25, 0.625, 0.25, 0.5, 0.25, 0.625, 0.25, 0.375, 0.25, 0.5, 0.25, 0.375, 1.0, 0.625, 1.0, 0.5, 1.0, 0.125, 0.5, 0.125, 0.5, 0.125, 0.5, 0.125, 0.5, 0.125, 0.75, 0.125, 0.75, 0.125, 0.75, 0.125, 0.75, 0.875, 0.75, 0.875, 0.75, 0.875, 0.75, 0.625, 0.0, 0.375, 0.0, 0.375, 0.0, 0.625, 0.0, 0.125, 0.5, 0.125, 0.5, 0.125, 0.5, 0.125, 0.5, 0.125, 0.5, 0.125, 0.5, 0.375, 0.25, 0.375, 0.25, 0.375, 0.25, 0.375, 0.25, 0.375, 0.25, 0.375, 0.25, 0.125, 0.5, 0.125, 0.5, 0.125, 0.5, 0.375, 0.25, 0.375, 0.25, 0.375, 0.25, 0.125, 0.5, 0.125, 0.5, 0.125, 0.5, 0.125, 0.5, 0.375, 0.5, 0.125, 0.5, 0.25, 0.5, 0.375, 0.25, 0.375, 0.25, 0.375, 0.25, 0.375, 0.25, 0.375, 0.5, 0.125, 0.5, 0.25, 0.5, 0.125, 0.5, 0.125, 0.5, 0.125, 0.5, 0.125, 0.5, 0.125, 0.5, 0.125, 0.5, 0.375, 0.5, 0.375, 0.5, 0.375, 0.5, 0.375, 0.5, 0.375, 0.5, 0.375, 0.5, 0.375, 0.25, 0.375, 0.5, 0.375, 0.375, 0.375, 0.25, 0.375, 0.5, 0.375, 0.375, 0.125, 0.75, 0.125, 0.75, 0.125, 0.75, 0.125, 0.75, 0.125, 0.75, 0.125, 0.75, 0.125, 0.75, 0.125, 0.75, 0.125, 0.75, 0.125, 0.75, 0.125, 0.75, 0.375, 0.0, 0.375, 0.0, 0.375, 0.0, 0.375, 0.0, 0.375, 0.0, 0.375, 0.0, 0.375, 0.0, 0.375, 0.0, 0.125, 0.75, 0.125, 0.75, 0.125, 0.75, 0.375, 1.0, 0.375, 1.0, 0.375, 1.0, 0.375, 1.0, 0.375, 1.0, 0.375, 1.0, 0.375, 0.75, 0.375, 0.75, 0.375, 0.75, 0.125, 0.75, 0.125, 0.75, 0.125, 0.75, 0.125, 0.75, 0.125, 0.75, 0.125, 0.75, 0.125, 0.75, 0.125, 0.75, 0.375, 0.75, 0.375, 0.75, 0.375, 0.75, 0.125, 0.75, 0.375, 0.75, 0.25, 0.75, 0.125, 0.75, 0.375, 0.75, 0.25, 0.75, 0.375, 0.75, 0.375, 1.0, 0.375, 0.875, 0.375, 0.75, 0.375, 1.0, 0.375, 0.875, 0.625, 1.0, 0.625, 0.75, 0.625, 0.875, 0.625, 0.75, 0.625, 0.75, 0.625, 0.875, 0.625, 0.75, 0.625, 1.0, 0.625, 0.875, 0.625, 1.0, 0.625, 1.0, 0.625, 0.875, 0.625, 0.7083, 0.625, 0.75, 0.5, 0.7292, 0.625, 0.75, 0.375, 0.75, 0.5, 0.7292, 0.375, 0.75, 0.375, 0.7083, 0.5, 0.7292, 0.625, 0.75, 0.625, 0.75, 0.625, 0.75, 0.625, 0.75, 0.625, 0.75, 0.625, 0.75, 0.625, 0.75, 0.625, 0.75, 0.625, 0.75, 0.375, 0.7083, 0.375, 0.75, 0.25, 0.7292, 0.375, 0.75, 0.125, 0.75, 0.25, 0.7292, 0.125, 0.75, 0.125, 0.7083, 0.25, 0.7292, 0.875, 0.7083, 0.875, 0.75, 0.75, 0.7292, 0.875, 0.75, 0.625, 0.75, 0.75, 0.7292, 0.625, 0.75, 0.625, 0.7083, 0.75, 0.7292, 0.625, 0.75, 0.625, 1.0, 0.5, 0.875, 0.625, 1.0, 0.375, 1.0, 0.5, 0.875, 0.375, 1.0, 0.375, 0.75, 0.5, 0.875, 0.625, 0.75, 0.625, 0.75, 0.5, 0.75, 0.625, 0.75, 0.375, 0.75, 0.5, 0.75, 0.375, 0.75, 0.375, 0.75, 0.5, 0.75, 0.875, 0.75, 0.875, 0.75, 0.875, 0.75, 0.875, 0.75, 0.875, 0.75, 0.875, 0.75, 0.875, 0.75, 0.875, 0.75, 0.875, 0.75, 0.375, 0.5, 0.375, 0.5, 0.5, 0.5, 0.375, 0.5, 0.625, 0.5, 0.5, 0.5, 0.625, 0.5, 0.625, 0.5, 0.5, 0.5, 0.375, 1.0, 0.375, 1.0, 0.375, 1.0, 0.375, 1.0, 0.375, 1.0, 0.375, 1.0, 0.375, 1.0, 0.375, 1.0, 0.375, 1.0, 0.625, 1.0, 0.625, 1.0, 0.5, 1.0, 0.625, 1.0, 0.375, 1.0, 0.5, 1.0, 0.375, 1.0, 0.375, 1.0, 0.5, 1.0, 0.125, 0.75, 0.125, 0.75, 0.125, 0.75, 0.125, 0.75, 0.125, 0.75, 0.125, 0.75, 0.125, 0.75, 0.125, 0.75, 0.125, 0.75, 0.625, 0.25, 0.625, 0.25, 0.5, 0.25, 0.625, 0.25, 0.375, 0.25, 0.5, 0.25, 0.375, 0.25, 0.375, 0.25, 0.5, 0.25, 0.875, 0.5, 0.875, 0.5, 0.875, 0.5, 0.875, 0.5, 0.875, 0.5, 0.875, 0.5, 0.875, 0.5, 0.875, 0.5, 0.875, 0.5, 0.375, 0.5, 0.375, 0.5, 0.375, 0.5, 0.375, 0.5, 0.375, 0.5, 0.375, 0.5, 0.375, 0.5, 0.375, 0.5, 0.375, 0.5, 0.625, 1.0, 0.625, 1.0, 0.5, 1.0, 0.625, 1.0, 0.375, 1.0, 0.5, 1.0, 0.375, 1.0, 0.375, 1.0, 0.5, 1.0, 0.875, 0.7083, 0.875, 0.75, 0.875, 0.7292, 0.875, 0.75, 0.875, 0.75, 0.875, 0.7292, 0.875, 0.75, 0.875, 0.7083, 0.875, 0.7292, 0.625, 0.04167, 0.625, 0.0, 0.5, 0.02083, 0.625, 0.0, 0.375, 0.0, 0.5, 0.02083, 0.375, 0.0, 0.375, 0.04167, 0.5, 0.02083, 0.625, 0.5417, 0.625, 0.5, 0.75, 0.5208, 0.625, 0.5, 0.875, 0.5, 0.75, 0.5208, 0.875, 0.5, 0.875, 0.5417, 0.75, 0.5208, 0.625, 1.0, 0.625, 1.0, 0.625, 1.0, 0.625, 1.0, 0.625, 1.0, 0.625, 1.0, 0.625, 1.0, 0.625, 1.0, 0.625, 1.0, 0.625, 0.5, 0.625, 0.5, 0.625, 0.5, 0.625, 0.5, 0.625, 0.5, 0.625, 0.5, 0.625, 0.5, 0.625, 0.5, 0.625, 0.5, 0.625, 0.25, 0.625, 0.25, 0.625, 0.375, 0.625, 0.25, 0.625, 0.5, 0.625, 0.375, 0.625, 0.5, 0.625, 0.5, 0.625, 0.375, 0.875, 0.75, 0.875, 0.75, 0.75, 0.75, 0.875, 0.75, 0.625, 0.75, 0.75, 0.75, 0.625, 0.75, 0.625, 0.75, 0.75, 0.75, 0.625, 0.5, 0.625, 0.5, 0.75, 0.5, 0.625, 0.5, 0.875, 0.5, 0.75, 0.5, 0.875, 0.5, 0.875, 0.5, 0.75, 0.5, 0.875, 0.75, 0.875, 0.75, 0.875, 0.75, 0.875, 0.75, 0.875, 0.75, 0.875, 0.75, 0.875, 0.75, 0.875, 0.75, 0.875, 0.75, 0.875, 0.5, 0.875, 0.5, 0.875, 0.5, 0.875, 0.5, 0.875, 0.5, 0.875, 0.5, 0.875, 0.5, 0.875, 0.5, 0.875, 0.5, 0.625, 0.5, 0.625, 0.5, 0.75, 0.5, 0.625, 0.5, 0.875, 0.5, 0.75, 0.5, 0.875, 0.5, 0.875, 0.5, 0.75, 0.5, 0.875, 0.75, 0.875, 0.75, 0.75, 0.75, 0.875, 0.75, 0.625, 0.75, 0.75, 0.75, 0.625, 0.75, 0.625, 0.75, 0.75, 0.75, 0.625, 0.5, 0.625, 0.5, 0.625, 0.5, 0.625, 0.5, 0.625, 0.5, 0.625, 0.5, 0.625, 0.5, 0.625, 0.5, 0.625, 0.5, 0.625, 0.75, 0.625, 0.75, 0.625, 0.75, 0.625, 0.75, 0.625, 0.75, 0.625, 0.75, 0.625, 0.75, 0.625, 0.75, 0.625, 0.75, 0.625, 0.75, 0.625, 0.75, 0.625, 0.875, 0.625, 0.75, 0.625, 1.0, 0.625, 0.875, 0.625, 1.0, 0.625, 1.0, 0.625, 0.875, 0.875, 0.5417, 0.875, 0.5, 0.875, 0.5208, 0.875, 0.5, 0.875, 0.5, 0.875, 0.5208, 0.875, 0.5, 0.875, 0.5417, 0.875, 0.5208, 0.875, 0.5, 0.875, 0.5, 0.875, 0.5, 0.875, 0.5, 0.875, 0.5, 0.875, 0.5, 0.875, 0.5, 0.875, 0.5, 0.875, 0.5, 0.625, 0.25, 0.625, 0.25, 0.625, 0.375, 0.625, 0.25, 0.625, 0.5, 0.625, 0.375, 0.625, 0.5, 0.625, 0.5, 0.625, 0.375, 0.625, 0.5417, 0.625, 0.5, 0.625, 0.5208, 0.625, 0.5, 0.625, 0.5, 0.625, 0.5208, 0.625, 0.5, 0.625, 0.5417, 0.625, 0.5208, 0.875, 0.5417, 0.875, 0.5, 0.75, 0.5208, 0.875, 0.5, 0.625, 0.5, 0.75, 0.5208, 0.625, 0.5, 0.625, 0.5417, 0.75, 0.5208, 0.125, 0.5, 0.125, 0.5, 0.25, 0.5, 0.125, 0.5, 0.375, 0.5, 0.25, 0.5, 0.375, 0.5, 0.375, 0.5, 0.25, 0.5, 0.375, 1.0, 0.375, 1.0, 0.375, 0.875, 0.375, 1.0, 0.375, 0.75, 0.375, 0.875, 0.375, 0.75, 0.375, 0.75, 0.375, 0.875, 0.125, 0.75, 0.125, 0.75, 0.125, 0.75, 0.125, 0.75, 0.125, 0.75, 0.125, 0.75, 0.125, 0.75, 0.125, 0.75, 0.125, 0.75, 0.125, 0.5, 0.125, 0.5, 0.125, 0.5, 0.125, 0.5, 0.125, 0.5, 0.125, 0.5, 0.125, 0.5, 0.125, 0.5, 0.125, 0.5, 0.375, 0.0, 0.375, 0.0, 0.375, 0.0, 0.375, 0.0, 0.375, 0.0, 0.375, 0.0, 0.375, 0.0, 0.375, 0.0, 0.375, 0.0, 0.375, 0.75, 0.375, 0.75, 0.375, 0.75, 0.375, 0.75, 0.375, 0.75, 0.375, 0.75, 0.375, 0.75, 0.375, 0.75, 0.375, 0.75, 0.125, 0.75, 0.125, 0.75, 0.125, 0.75, 0.125, 0.75, 0.125, 0.75, 0.125, 0.75, 0.125, 0.75, 0.125, 0.75, 0.125, 0.75, 0.125, 0.5, 0.125, 0.5, 0.25, 0.5, 0.125, 0.5, 0.375, 0.5, 0.25, 0.5, 0.375, 0.5, 0.375, 0.5, 0.25, 0.5, 0.125, 0.5, 0.125, 0.5, 0.125, 0.5, 0.125, 0.5, 0.125, 0.5, 0.125, 0.5, 0.125, 0.5, 0.125, 0.5, 0.125, 0.5, 0.125, 0.75, 0.125, 0.75, 0.125, 0.75, 0.125, 0.75, 0.125, 0.75, 0.125, 0.75, 0.125, 0.75, 0.125, 0.75, 0.125, 0.75, 0.875, 0.75, 0.875, 0.75, 0.875, 0.75, 0.875, 0.75, 0.875, 0.75, 0.875, 0.75, 0.875, 0.75, 0.875, 0.75, 0.875, 0.75, 0.875, 0.5, 0.875, 0.5, 0.875, 0.5, 0.875, 0.5, 0.875, 0.5, 0.875, 0.5, 0.875, 0.5, 0.875, 0.5, 0.875, 0.5, 0.875, 0.5, 0.875, 0.5, 0.875, 0.5, 0.875, 0.5, 0.875, 0.5, 0.875, 0.5, 0.875, 0.5, 0.875, 0.5, 0.875, 0.5, 0.875, 0.5, 0.875, 0.5, 0.875, 0.5, 0.875, 0.5, 0.875, 0.5, 0.875, 0.5, 0.875, 0.5, 0.875, 0.5, 0.875, 0.5, 0.625, 0.25, 0.625, 0.25, 0.625, 0.25, 0.625, 0.25, 0.625, 0.25, 0.625, 0.25, 0.625, 0.25, 0.625, 0.25, 0.625, 0.25, 0.625, 0.25, 0.625, 0.25, 0.625, 0.25, 0.625, 0.25, 0.625, 0.25, 0.625, 0.25, 0.625, 0.25, 0.625, 0.25, 0.625, 0.25, 0.875, 0.5, 0.875, 0.5, 0.875, 0.5, 0.875, 0.5, 0.875, 0.5, 0.875, 0.5, 0.875, 0.5, 0.875, 0.5, 0.875, 0.5, 0.875, 0.5, 0.875, 0.5, 0.875, 0.5, 0.875, 0.5, 0.875, 0.5, 0.875, 0.5, 0.875, 0.5, 0.875, 0.5, 0.875, 0.5, 0.875, 0.5, 0.7917, 0.4167, 0.8333, 0.4583, 0.7917, 0.4167, 0.7917, 0.4167, 0.8333, 0.4583, 0.7917, 0.4167, 0.875, 0.5, 0.8333, 0.4583, 0.7917, 0.4167, 0.7083, 0.3333, 0.75, 0.375, 0.7083, 0.3333, 0.7083, 0.3333, 0.75, 0.375, 0.7083, 0.3333, 0.7917, 0.4167, 0.75, 0.375, 0.875, 0.75, 0.875, 0.75, 0.875, 0.75, 0.875, 0.75, 0.875, 0.75, 0.875, 0.75, 0.875, 0.75, 0.875, 0.75, 0.875, 0.75, 0.875, 0.75, 0.875, 0.75, 0.875, 0.75, 0.875, 0.75, 0.875, 0.75, 0.875, 0.75, 0.875, 0.75, 0.875, 0.75, 0.875, 0.75, 0.625, 1.0, 0.625, 1.0, 0.625, 1.0, 0.625, 1.0, 0.625, 1.0, 0.625, 1.0, 0.625, 1.0, 0.625, 1.0, 0.625, 1.0, 0.625, 1.0, 0.625, 1.0, 0.625, 1.0, 0.625, 1.0, 0.625, 1.0, 0.625, 1.0, 0.625, 1.0, 0.625, 1.0, 0.625, 1.0, 0.875, 0.75, 0.7917, 0.5, 0.8333, 0.625, 0.7917, 0.5, 0.7917, 0.5, 0.8333, 0.625, 0.7917, 0.5, 0.875, 0.75, 0.8333, 0.625, 0.7917, 0.5, 0.7083, 0.25, 0.75, 0.375, 0.7083, 0.25, 0.7083, 0.25, 0.75, 0.375, 0.7083, 0.25, 0.7917, 0.5, 0.75, 0.375, 0.625, 0.25, 0.625, 0.2083, 0.5, 0.2292, 0.625, 0.2083, 0.375, 0.2083, 0.5, 0.2292, 0.375, 0.2083, 0.375, 0.25, 0.5, 0.2292, 0.625, 0.2083, 0.625, 0.1667, 0.5, 0.1875, 0.625, 0.1667, 0.375, 0.1667, 0.5, 0.1875, 0.375, 0.1667, 0.375, 0.2083, 0.5, 0.1875, 0.625, 0.1667, 0.625, 0.125, 0.5, 0.1458, 0.625, 0.125, 0.375, 0.125, 0.5, 0.1458, 0.375, 0.125, 0.375, 0.1667, 0.5, 0.1458, 0.625, 0.125, 0.625, 0.08333, 0.5, 0.1042, 0.625, 0.08333, 0.375, 0.08333, 0.5, 0.1042, 0.375, 0.08333, 0.375, 0.125, 0.5, 0.1042, 0.625, 0.08333, 0.625, 0.04167, 0.5, 0.0625, 0.625, 0.04167, 0.375, 0.04167, 0.5, 0.0625, 0.375, 0.04167, 0.375, 0.08333, 0.5, 0.0625, 0.125, 0.5, 0.125, 0.5417, 0.125, 0.5208, 0.125, 0.5417, 0.125, 0.5417, 0.125, 0.5208, 0.125, 0.5417, 0.125, 0.5, 0.125, 0.5208, 0.125, 0.5417, 0.125, 0.5833, 0.125, 0.5625, 0.125, 0.5833, 0.125, 0.5833, 0.125, 0.5625, 0.125, 0.5833, 0.125, 0.5417, 0.125, 0.5625, 0.125, 0.5833, 0.125, 0.625, 0.125, 0.6042, 0.125, 0.625, 0.125, 0.625, 0.125, 0.6042, 0.125, 0.625, 0.125, 0.5833, 0.125, 0.6042, 0.125, 0.625, 0.125, 0.6667, 0.125, 0.6458, 0.125, 0.6667, 0.125, 0.6667, 0.125, 0.6458, 0.125, 0.6667, 0.125, 0.625, 0.125, 0.6458, 0.125, 0.6667, 0.125, 0.7083, 0.125, 0.6875, 0.125, 0.7083, 0.125, 0.7083, 0.125, 0.6875, 0.125, 0.7083, 0.125, 0.6667, 0.125, 0.6875, 0.875, 0.5, 0.875, 0.5417, 0.875, 0.5208, 0.875, 0.5417, 0.875, 0.5417, 0.875, 0.5208, 0.875, 0.5417, 0.875, 0.5, 0.875, 0.5208, 0.875, 0.5417, 0.875, 0.5833, 0.875, 0.5625, 0.875, 0.5833, 0.875, 0.5833, 0.875, 0.5625, 0.875, 0.5833, 0.875, 0.5417, 0.875, 0.5625, 0.875, 0.5833, 0.875, 0.625, 0.875, 0.6042, 0.875, 0.625, 0.875, 0.625, 0.875, 0.6042, 0.875, 0.625, 0.875, 0.5833, 0.875, 0.6042, 0.875, 0.625, 0.875, 0.6667, 0.875, 0.6458, 0.875, 0.6667, 0.875, 0.6667, 0.875, 0.6458, 0.875, 0.6667, 0.875, 0.625, 0.875, 0.6458, 0.875, 0.6667, 0.875, 0.7083, 0.875, 0.6875, 0.875, 0.7083, 0.875, 0.7083, 0.875, 0.6875, 0.875, 0.7083, 0.875, 0.6667, 0.875, 0.6875, 0.375, 0.25, 0.375, 0.2083, 0.5, 0.2292, 0.375, 0.2083, 0.625, 0.2083, 0.5, 0.2292, 0.625, 0.2083, 0.625, 0.25, 0.5, 0.2292, 0.375, 0.2083, 0.375, 0.1667, 0.5, 0.1875, 0.375, 0.1667, 0.625, 0.1667, 0.5, 0.1875, 0.625, 0.1667, 0.625, 0.2083, 0.5, 0.1875, 0.375, 0.1667, 0.375, 0.125, 0.5, 0.1458, 0.375, 0.125, 0.625, 0.125, 0.5, 0.1458, 0.625, 0.125, 0.625, 0.1667, 0.5, 0.1458, 0.375, 0.125, 0.375, 0.08333, 0.5, 0.1042, 0.375, 0.08333, 0.625, 0.08333, 0.5, 0.1042, 0.625, 0.08333, 0.625, 0.125, 0.5, 0.1042, 0.375, 0.08333, 0.375, 0.04167, 0.5, 0.0625, 0.375, 0.04167, 0.625, 0.04167, 0.5, 0.0625, 0.625, 0.04167, 0.625, 0.08333, 0.5, 0.0625, 0.875, 0.5, 0.875, 0.5417, 0.75, 0.5208, 0.875, 0.5417, 0.625, 0.5417, 0.75, 0.5208, 0.625, 0.5417, 0.625, 0.5, 0.75, 0.5208, 0.875, 0.5417, 0.875, 0.5833, 0.75, 0.5625, 0.875, 0.5833, 0.625, 0.5833, 0.75, 0.5625, 0.625, 0.5833, 0.625, 0.5417, 0.75, 0.5625, 0.875, 0.5833, 0.875, 0.625, 0.75, 0.6042, 0.875, 0.625, 0.625, 0.625, 0.75, 0.6042, 0.625, 0.625, 0.625, 0.5833, 0.75, 0.6042, 0.875, 0.625, 0.875, 0.6667, 0.75, 0.6458, 0.875, 0.6667, 0.625, 0.6667, 0.75, 0.6458, 0.625, 0.6667, 0.625, 0.625, 0.75, 0.6458, 0.875, 0.6667, 0.875, 0.7083, 0.75, 0.6875, 0.875, 0.7083, 0.625, 0.7083, 0.75, 0.6875, 0.625, 0.7083, 0.625, 0.6667, 0.75, 0.6875, 0.625, 0.5, 0.625, 0.5417, 0.5, 0.5208, 0.625, 0.5417, 0.375, 0.5417, 0.5, 0.5208, 0.375, 0.5417, 0.375, 0.5, 0.5, 0.5208, 0.625, 0.5417, 0.625, 0.5833, 0.5, 0.5625, 0.625, 0.5833, 0.375, 0.5833, 0.5, 0.5625, 0.375, 0.5833, 0.375, 0.5417, 0.5, 0.5625, 0.625, 0.5833, 0.625, 0.625, 0.5, 0.6042, 0.625, 0.625, 0.375, 0.625, 0.5, 0.6042, 0.375, 0.625, 0.375, 0.5833, 0.5, 0.6042, 0.625, 0.625, 0.625, 0.6667, 0.5, 0.6458, 0.625, 0.6667, 0.375, 0.6667, 0.5, 0.6458, 0.375, 0.6667, 0.375, 0.625, 0.5, 0.6458, 0.625, 0.6667, 0.625, 0.7083, 0.5, 0.6875, 0.625, 0.7083, 0.375, 0.7083, 0.5, 0.6875, 0.375, 0.7083, 0.375, 0.6667, 0.5, 0.6875, 0.625, 0.0, 0.625, 0.04167, 0.5, 0.02083, 0.625, 0.04167, 0.375, 0.04167, 0.5, 0.02083, 0.375, 0.04167, 0.375, 0.0, 0.5, 0.02083, 0.625, 0.04167, 0.625, 0.08333, 0.5, 0.0625, 0.625, 0.08333, 0.375, 0.08333, 0.5, 0.0625, 0.375, 0.08333, 0.375, 0.04167, 0.5, 0.0625, 0.625, 0.08333, 0.625, 0.125, 0.5, 0.1042, 0.625, 0.125, 0.375, 0.125, 0.5, 0.1042, 0.375, 0.125, 0.375, 0.08333, 0.5, 0.1042, 0.625, 0.125, 0.625, 0.1667, 0.5, 0.1458, 0.625, 0.1667, 0.375, 0.1667, 0.5, 0.1458, 0.375, 0.1667, 0.375, 0.125, 0.5, 0.1458, 0.625, 0.1667, 0.625, 0.2083, 0.5, 0.1875, 0.625, 0.2083, 0.375, 0.2083, 0.5, 0.1875, 0.375, 0.2083, 0.375, 0.1667, 0.5, 0.1875, 0.625, 0.75, 0.625, 0.7083, 0.625, 0.7292, 0.625, 0.7083, 0.625, 0.7083, 0.625, 0.7292, 0.625, 0.7083, 0.625, 0.75, 0.625, 0.7292, 0.625, 0.7083, 0.625, 0.6667, 0.625, 0.6875, 0.625, 0.6667, 0.625, 0.6667, 0.625, 0.6875, 0.625, 0.6667, 0.625, 0.7083, 0.625, 0.6875, 0.625, 0.6667, 0.625, 0.625, 0.625, 0.6458, 0.625, 0.625, 0.625, 0.625, 0.625, 0.6458, 0.625, 0.625, 0.625, 0.6667, 0.625, 0.6458, 0.625, 0.625, 0.625, 0.5833, 0.625, 0.6042, 0.625, 0.5833, 0.625, 0.5833, 0.625, 0.6042, 0.625, 0.5833, 0.625, 0.625, 0.625, 0.6042, 0.625, 0.5833, 0.625, 0.5417, 0.625, 0.5625, 0.625, 0.5417, 0.625, 0.5417, 0.625, 0.5625, 0.625, 0.5417, 0.625, 0.5833, 0.625, 0.5625, 0.625, 0.75, 0.625, 0.7083, 0.75, 0.7292, 0.625, 0.7083, 0.875, 0.7083, 0.75, 0.7292, 0.875, 0.7083, 0.875, 0.75, 0.75, 0.7292, 0.625, 0.7083, 0.625, 0.6667, 0.75, 0.6875, 0.625, 0.6667, 0.875, 0.6667, 0.75, 0.6875, 0.875, 0.6667, 0.875, 0.7083, 0.75, 0.6875, 0.625, 0.6667, 0.625, 0.625, 0.75, 0.6458, 0.625, 0.625, 0.875, 0.625, 0.75, 0.6458, 0.875, 0.625, 0.875, 0.6667, 0.75, 0.6458, 0.625, 0.625, 0.625, 0.5833, 0.75, 0.6042, 0.625, 0.5833, 0.875, 0.5833, 0.75, 0.6042, 0.875, 0.5833, 0.875, 0.625, 0.75, 0.6042, 0.625, 0.5833, 0.625, 0.5417, 0.75, 0.5625, 0.625, 0.5417, 0.875, 0.5417, 0.75, 0.5625, 0.875, 0.5417, 0.875, 0.5833, 0.75, 0.5625, 0.625, 0.5, 0.625, 0.5, 0.75, 0.5, 0.625, 0.5, 0.875, 0.5, 0.75, 0.5, 0.875, 0.5, 0.875, 0.5, 0.75, 0.5, 0.625, 0.5, 0.625, 0.5, 0.75, 0.5, 0.625, 0.5, 0.875, 0.5, 0.75, 0.5, 0.875, 0.5, 0.875, 0.5, 0.75, 0.5, 0.625, 0.5, 0.625, 0.5, 0.75, 0.5, 0.625, 0.5, 0.875, 0.5, 0.75, 0.5, 0.875, 0.5, 0.875, 0.5, 0.75, 0.5, 0.625, 0.5, 0.625, 0.5, 0.625, 0.5, 0.625, 0.5, 0.625, 0.5, 0.625, 0.5, 0.625, 0.5, 0.625, 0.5, 0.625, 0.5, 0.625, 0.5, 0.625, 0.5, 0.625, 0.5, 0.625, 0.5, 0.625, 0.5, 0.625, 0.5, 0.625, 0.5, 0.625, 0.5, 0.625, 0.5, 0.625, 0.5, 0.625, 0.5, 0.625, 0.5, 0.625, 0.5, 0.625, 0.5, 0.625, 0.5, 0.625, 0.5, 0.625, 0.5, 0.625, 0.5, 0.625, 0.75, 0.625, 0.75, 0.625, 0.75, 0.625, 0.75, 0.625, 0.75, 0.625, 0.75, 0.625, 0.75, 0.625, 0.75, 0.625, 0.75, 0.625, 0.75, 0.625, 0.75, 0.625, 0.75, 0.625, 0.75, 0.625, 0.75, 0.625, 0.75, 0.625, 0.75, 0.625, 0.75, 0.625, 0.75, 0.625, 0.75, 0.625, 0.75, 0.625, 0.75, 0.625, 0.75, 0.625, 0.75, 0.625, 0.75, 0.625, 0.75, 0.625, 0.75, 0.625, 0.75, 0.625, 0.75, 0.625, 0.75, 0.625, 0.875, 0.625, 0.75, 0.625, 1.0, 0.625, 0.875, 0.625, 1.0, 0.625, 1.0, 0.625, 0.875, 0.625, 0.75, 0.625, 0.75, 0.625, 0.875, 0.625, 0.75, 0.625, 1.0, 0.625, 0.875, 0.625, 1.0, 0.625, 1.0, 0.625, 0.875, 0.625, 0.75, 0.625, 0.75, 0.625, 0.875, 0.625, 0.75, 0.625, 1.0, 0.625, 0.875, 0.625, 1.0, 0.625, 1.0, 0.625, 0.875, 0.875, 0.5, 0.875, 0.5, 0.875, 0.5, 0.875, 0.5, 0.875, 0.5, 0.875, 0.5, 0.875, 0.5, 0.875, 0.5, 0.875, 0.5, 0.625, 0.25, 0.625, 0.25, 0.5, 0.25, 0.625, 0.25, 0.375, 0.25, 0.5, 0.25, 0.375, 0.25, 0.375, 0.25, 0.5, 0.25, 0.375, 0.25, 0.375, 0.25, 0.5, 0.25, 0.375, 0.25, 0.625, 0.25, 0.5, 0.25, 0.625, 0.25, 0.625, 0.25, 0.5, 0.25, 0.625, 1.0, 0.625, 1.0, 0.5, 1.0, 0.625, 1.0, 0.375, 1.0, 0.5, 1.0, 0.375, 1.0, 0.375, 1.0, 0.5, 1.0, 0.875, 0.75, 0.875, 0.75, 0.875, 0.75, 0.875, 0.75, 0.875, 0.75, 0.875, 0.75, 0.875, 0.75, 0.875, 0.75, 0.875, 0.75, 0.125, 0.5, 0.125, 0.5, 0.125, 0.5, 0.125, 0.5, 0.125, 0.5, 0.125, 0.5, 0.125, 0.5, 0.125, 0.5, 0.125, 0.5, 0.125, 0.5, 0.125, 0.5, 0.125, 0.5, 0.125, 0.5, 0.125, 0.5, 0.125, 0.5, 0.125, 0.5, 0.125, 0.5, 0.125, 0.5, 0.375, 0.25, 0.375, 0.25, 0.375, 0.25, 0.375, 0.25, 0.375, 0.25, 0.375, 0.25, 0.375, 0.25, 0.375, 0.25, 0.375, 0.25, 0.375, 0.25, 0.375, 0.25, 0.375, 0.25, 0.375, 0.25, 0.375, 0.25, 0.375, 0.25, 0.375, 0.25, 0.375, 0.25, 0.375, 0.25, 0.125, 0.5, 0.125, 0.5, 0.125, 0.5, 0.125, 0.5, 0.125, 0.5, 0.125, 0.5, 0.125, 0.5, 0.125, 0.5, 0.125, 0.5, 0.375, 0.25, 0.375, 0.25, 0.375, 0.25, 0.375, 0.25, 0.375, 0.25, 0.375, 0.25, 0.375, 0.25, 0.375, 0.25, 0.375, 0.25, 0.125, 0.5, 0.125, 0.5, 0.25, 0.5, 0.125, 0.5, 0.375, 0.5, 0.25, 0.5, 0.375, 0.5, 0.375, 0.5, 0.25, 0.5, 0.125, 0.5, 0.125, 0.5, 0.25, 0.5, 0.125, 0.5, 0.375, 0.5, 0.25, 0.5, 0.375, 0.5, 0.375, 0.5, 0.25, 0.5, 0.125, 0.5, 0.125, 0.5, 0.125, 0.5, 0.125, 0.5, 0.125, 0.5, 0.125, 0.5, 0.125, 0.5, 0.125, 0.5, 0.125, 0.5, 0.125, 0.5, 0.125, 0.5, 0.125, 0.5, 0.125, 0.5, 0.125, 0.5, 0.125, 0.5, 0.125, 0.5, 0.125, 0.5, 0.125, 0.5, 0.375, 0.5, 0.375, 0.5, 0.375, 0.5, 0.375, 0.5, 0.375, 0.5, 0.375, 0.5, 0.375, 0.5, 0.375, 0.5, 0.375, 0.5, 0.375, 0.5, 0.375, 0.5, 0.375, 0.5, 0.375, 0.5, 0.375, 0.5, 0.375, 0.5, 0.375, 0.5, 0.375, 0.5, 0.375, 0.5, 0.375, 0.5, 0.375, 0.5, 0.375, 0.375, 0.375, 0.5, 0.375, 0.25, 0.375, 0.375, 0.375, 0.25, 0.375, 0.25, 0.375, 0.375, 0.375, 0.5, 0.375, 0.5, 0.375, 0.375, 0.375, 0.5, 0.375, 0.25, 0.375, 0.375, 0.375, 0.25, 0.375, 0.25, 0.375, 0.375, 0.125, 0.75, 0.125, 0.75, 0.125, 0.75, 0.125, 0.75, 0.125, 0.75, 0.125, 0.75, 0.125, 0.75, 0.125, 0.75, 0.125, 0.75, 0.125, 0.75, 0.125, 0.75, 0.125, 0.75, 0.125, 0.75, 0.125, 0.75, 0.125, 0.75, 0.125, 0.75, 0.125, 0.75, 0.125, 0.75, 0.375, 1.0, 0.375, 1.0, 0.375, 1.0, 0.375, 1.0, 0.375, 1.0, 0.375, 1.0, 0.375, 1.0, 0.375, 1.0, 0.375, 1.0, 0.375, 1.0, 0.375, 1.0, 0.375, 1.0, 0.375, 1.0, 0.375, 1.0, 0.375, 1.0, 0.375, 1.0, 0.375, 1.0, 0.375, 1.0, 0.375, 0.75, 0.375, 0.75, 0.375, 0.75, 0.375, 0.75, 0.375, 0.75, 0.375, 0.75, 0.375, 0.75, 0.375, 0.75, 0.375, 0.75, 0.375, 0.75, 0.375, 0.75, 0.375, 0.75, 0.375, 0.75, 0.375, 0.75, 0.375, 0.75, 0.375, 0.75, 0.375, 0.75, 0.375, 0.75, 0.375, 0.75, 0.375, 0.75, 0.25, 0.75, 0.375, 0.75, 0.125, 0.75, 0.25, 0.75, 0.125, 0.75, 0.125, 0.75, 0.25, 0.75, 0.375, 0.75, 0.375, 0.75, 0.25, 0.75, 0.375, 0.75, 0.125, 0.75, 0.25, 0.75, 0.125, 0.75, 0.125, 0.75, 0.25, 0.75, 0.375, 1.0, 0.375, 1.0, 0.375, 0.875, 0.375, 1.0, 0.375, 0.75, 0.375, 0.875, 0.375, 0.75, 0.375, 0.75, 0.375, 0.875, 0.375, 1.0, 0.375, 1.0, 0.375, 0.875, 0.375, 1.0, 0.375, 0.75, 0.375, 0.875, 0.375, 0.75, 0.375, 0.75, 0.375, 0.875])
me_cube_001.materials.append(mat_material_001)
me_cube_001.update()
me_cube_002 = bpy.data.meshes.new('Cube.002')
me_cube_002.from_pydata([(-1.0, -1.0, -1.0), (-1.0, -1.0, 1.0), (-1.0, 1.0, -1.0), (-1.0, 1.0, 1.0), (1.0, -1.0, -1.0), (1.0, -1.0, 1.0), (1.0, 1.0, -1.0), (1.0, 1.0, 1.0)], [], [(0, 1, 3, 2), (2, 3, 7, 6), (6, 7, 5, 4), (4, 5, 1, 0), (2, 6, 4, 0), (7, 3, 1, 5)])
_uv = me_cube_002.uv_layers.new(name='UVMap')
_uv.uv.foreach_set('vector', [0.375, 0.0, 0.625, 0.0, 0.625, 0.25, 0.375, 0.25, 0.375, 0.25, 0.625, 0.25, 0.625, 0.5, 0.375, 0.5, 0.375, 0.5, 0.625, 0.5, 0.625, 0.75, 0.375, 0.75, 0.375, 0.75, 0.625, 0.75, 0.625, 1.0, 0.375, 1.0, 0.125, 0.5, 0.375, 0.5, 0.375, 0.75, 0.125, 0.75, 0.625, 0.5, 0.875, 0.5, 0.875, 0.75, 0.625, 0.75])
me_cube_002.update()
me_cube_003 = bpy.data.meshes.new('Cube.003')
me_cube_003.from_pydata([(-1.0, -1.0, -1.0), (-1.0, -1.0, 1.0), (-1.0, 1.0, -1.0), (-1.0, 1.0, 1.0), (1.0, -1.0, -1.0), (1.0, -1.0, 1.0), (1.0, 1.0, -1.0), (1.0, 1.0, 1.0)], [], [(0, 1, 3, 2), (2, 3, 7, 6), (6, 7, 5, 4), (4, 5, 1, 0), (2, 6, 4, 0), (7, 3, 1, 5)])
_uv = me_cube_003.uv_layers.new(name='UVMap')
_uv.uv.foreach_set('vector', [0.375, 0.0, 0.625, 0.0, 0.625, 0.25, 0.375, 0.25, 0.375, 0.25, 0.625, 0.25, 0.625, 0.5, 0.375, 0.5, 0.375, 0.5, 0.625, 0.5, 0.625, 0.75, 0.375, 0.75, 0.375, 0.75, 0.625, 0.75, 0.625, 1.0, 0.375, 1.0, 0.125, 0.5, 0.375, 0.5, 0.375, 0.75, 0.125, 0.75, 0.625, 0.5, 0.875, 0.5, 0.875, 0.75, 0.625, 0.75])
me_cube_003.materials.append(mat_material_003)
me_cube_003.update()
me_cube_004 = bpy.data.meshes.new('Cube.004')
me_cube_004.from_pydata([(-1.0, -1.0, -1.0), (-1.0, -1.0, 1.0), (-1.0, 1.0, -1.0), (-1.0, 1.0, 1.0), (1.0, -1.0, -1.0), (1.0, -1.0, 1.0), (1.0, 1.0, -1.0), (1.0, 1.0, 1.0)], [], [(0, 1, 3, 2), (2, 3, 7, 6), (6, 7, 5, 4), (4, 5, 1, 0), (2, 6, 4, 0), (7, 3, 1, 5)])
_uv = me_cube_004.uv_layers.new(name='UVMap')
_uv.uv.foreach_set('vector', [0.375, 0.0, 0.625, 0.0, 0.625, 0.25, 0.375, 0.25, 0.375, 0.25, 0.625, 0.25, 0.625, 0.5, 0.375, 0.5, 0.375, 0.5, 0.625, 0.5, 0.625, 0.75, 0.375, 0.75, 0.375, 0.75, 0.625, 0.75, 0.625, 1.0, 0.375, 1.0, 0.125, 0.5, 0.375, 0.5, 0.375, 0.75, 0.125, 0.75, 0.625, 0.5, 0.875, 0.5, 0.875, 0.75, 0.625, 0.75])
me_cube_004.update()
me_cube_005 = bpy.data.meshes.new('Cube.005')
me_cube_005.from_pydata([(-1.0, -1.0, -1.0), (-1.0, -1.0, 1.0), (-1.0, 1.0, -1.0), (-1.0, 1.0, 1.0), (1.0, -1.0, -1.0), (1.0, -1.0, 1.0), (1.0, 1.0, -1.0), (1.0, 1.0, 1.0)], [], [(0, 1, 3, 2), (2, 3, 7, 6), (6, 7, 5, 4), (4, 5, 1, 0), (2, 6, 4, 0), (7, 3, 1, 5)])
_uv = me_cube_005.uv_layers.new(name='UVMap')
_uv.uv.foreach_set('vector', [0.375, 0.0, 0.625, 0.0, 0.625, 0.25, 0.375, 0.25, 0.375, 0.25, 0.625, 0.25, 0.625, 0.5, 0.375, 0.5, 0.375, 0.5, 0.625, 0.5, 0.625, 0.75, 0.375, 0.75, 0.375, 0.75, 0.625, 0.75, 0.625, 1.0, 0.375, 1.0, 0.125, 0.5, 0.375, 0.5, 0.375, 0.75, 0.125, 0.75, 0.625, 0.5, 0.875, 0.5, 0.875, 0.75, 0.625, 0.75])
me_cube_005.update()
me_cube_006 = bpy.data.meshes.new('Cube.006')
me_cube_006.from_pydata([(-1.0, -1.0, -1.0), (-1.0, -1.0, 1.0), (-1.0, 1.0, -1.0), (-1.0, 1.0, 1.0), (1.0, -1.0, -1.0), (1.0, -1.0, 1.0), (1.0, 1.0, -1.0), (1.0, 1.0, 1.0)], [], [(0, 1, 3, 2), (2, 3, 7, 6), (6, 7, 5, 4), (4, 5, 1, 0), (2, 6, 4, 0), (7, 3, 1, 5)])
me_cube_006.polygons.foreach_set('material_index', [0, 1, 0, 0, 0, 0])
_uv = me_cube_006.uv_layers.new(name='UVMap')
_uv.uv.foreach_set('vector', [0.375, 0.0, 0.625, 0.0, 0.625, 0.25, 0.375, 0.25, 1.009, -0.001173, 0.9984, 1.005, 0.0008282, 1.002, -0.0001587, 0.00601, 0.375, 0.5, 0.625, 0.5, 0.625, 0.75, 0.375, 0.75, 0.375, 0.75, 0.625, 0.75, 0.625, 1.0, 0.375, 1.0, 0.125, 0.5, 0.375, 0.5, 0.375, 0.75, 0.125, 0.75, 0.625, 0.5, 0.875, 0.5, 0.875, 0.75, 0.625, 0.75])
me_cube_006.materials.append(mat_material_002)
me_cube_006.materials.append(mat_image)
me_cube_006.update()

# ---- objects
ob_light = bpy.data.objects.new('Light', light_light)
ob_camera = bpy.data.objects.new('Camera', cam_camera)
ob_cube = bpy.data.objects.new('Cube', me_cube_001)
ob_cube_001 = bpy.data.objects.new('Cube.001', me_cube_002)
ob_cube_002 = bpy.data.objects.new('Cube.002', me_cube_003)
ob_cube_003 = bpy.data.objects.new('Cube.003', me_cube_004)
ob_cube_004 = bpy.data.objects.new('Cube.004', me_cube_005)
ob_board = bpy.data.objects.new('Board', me_cube_006)
ob_sun = bpy.data.objects.new('Sun', light_sun)

# ---- transforms, parenting, visibility, modifiers, constraints
ob_light.location = (4.076, 1.005, 5.904)
ob_light.rotation_euler = (0.6503, 0.05522, 1.866)
ob_light.lock_rotations_4d = False
ob_light.empty_display_type = 'ARROWS'
ob_light.color = (0.0, 0.0, 0.0, 0.0)
ob_light.lineart.crease_threshold = 0.0
ob_camera.location = (7.359, -6.926, 4.958)
ob_camera.rotation_euler = (1.109, 0.0, 0.8149)
ob_camera.lock_rotations_4d = False
ob_camera.empty_display_type = 'ARROWS'
ob_camera.color = (0.0, 0.0, 0.0, 0.0)
ob_camera.display_type = 'WIRE'
ob_camera.lineart.crease_threshold = 0.0
ob_cube.location = (0.0, 0.0, 0.0)
_m = ob_cube.modifiers.new('Wireframe', 'WIREFRAME')
_m.thickness = 0.2
ob_cube_001.location = (-21.02, 0.1849, -9.86)
ob_cube_001.scale = (1.437, 1.437, 1.437)
ob_cube_002.location = (20.82, 0.06583, -9.476)
ob_cube_002.scale = (1.437, 1.437, 1.437)
ob_cube_003.location = (-20.88, 10.1, -9.516)
ob_cube_003.scale = (1.437, 1.437, 1.437)
ob_cube_004.location = (21.05, 9.813, -9.011)
ob_cube_004.scale = (1.437, 1.437, 1.437)
ob_board.location = (0.0, -1.365, 10.19)
ob_board.scale = (-23.69, -0.2132, 11.23)
ob_sun.location = (-28.44, -64.09, 29.35)
ob_sun.rotation_euler = (0.3485, 1.187, -1.598)
ob_sun.scale = (1.796, 1.261, 2.244)

# ---- collection membership
col_collection.objects.link(ob_light)
col_collection.objects.link(ob_camera)
col_collection.objects.link(ob_cube)
col_collection.objects.link(ob_cube_001)
col_collection.objects.link(ob_cube_002)
col_collection.objects.link(ob_cube_003)
col_collection.objects.link(ob_cube_004)
col_collection.objects.link(ob_board)
col_collection.objects.link(ob_sun)

# ---- scene / render settings (as saved in the file)
scene.camera = ob_camera
scene.frame_start = 1; scene.frame_end = 250; scene.frame_set(62)
scene.render.engine = 'BLENDER_EEVEE_NEXT'
scene.cycles.sampling_pattern = 'TABULATED_SOBOL'
bpy.context.view_layer.update()

